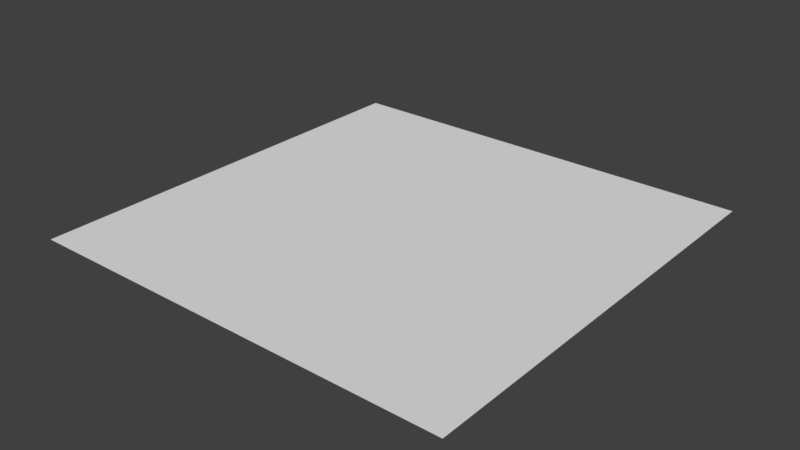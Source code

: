 # Source: TheGrid.blend  (saved by Blender 2.78.0; exported with 4.5.12 LTS)
import bpy
from mathutils import Matrix  # noqa: F401  (used for matrix-valued properties, if any)

bpy.ops.wm.read_factory_settings(use_empty=True)
scene = bpy.context.scene
scene.name = 'Scene'

# ---- collections
col_collection_1 = bpy.data.collections.new('Collection 1'); scene.collection.children.link(col_collection_1)

# ---- world
world_world = bpy.data.worlds.new('World'); scene.world = world_world
world_world.color = (0.05088, 0.05088, 0.05088)
world_world.use_sun_shadow = False
world_world.sun_shadow_jitter_overblur = 0.0
world_world.cycles.sampling_method = 'MANUAL'

# ---- meshes
me_plane = bpy.data.meshes.new('Plane')
me_plane.from_pydata([(-50.0, -50.0, 0.0), (50.0, -50.0, 0.0), (-50.0, 50.0, 0.0), (50.0, 50.0, 0.0)], [], [(0, 1, 3, 2)])
_uv = me_plane.uv_layers.new(name='UVMap')
_uv.uv.foreach_set('vector', [9.998e-05, 0.0001002, 0.9999, 9.998e-05, 0.9999, 0.9999, 0.0001003, 0.9999])
me_plane.use_remesh_preserve_volume = False
me_plane.use_remesh_preserve_attributes = False
me_plane.use_mirror_vertex_groups = False
me_plane.update()

# ---- objects
ob_plane = bpy.data.objects.new('Plane', me_plane)

# ---- transforms, parenting, visibility, modifiers, constraints
ob_plane.location = (0.0, 0.0, 0.0)
ob_plane.lineart.crease_threshold = 0.0
_vg = ob_plane.vertex_groups.new(name='Layer0')
_vg = ob_plane.vertex_groups.new(name='Layer1')
_vg = ob_plane.vertex_groups.new(name='Layer2')

# ---- collection membership
col_collection_1.objects.link(ob_plane)

# ---- scene / render settings (as saved in the file)
scene.frame_start = 1; scene.frame_end = 250; scene.frame_set(1)
scene.render.engine = 'CYCLES'
scene.render.resolution_percentage = 50
scene.render.dither_intensity = 0.0
scene.cycles.use_denoising = False
scene.cycles.samples = 128
scene.cycles.sampling_pattern = 'TABULATED_SOBOL'
scene.cycles.light_sampling_threshold = 0.0
scene.cycles.use_adaptive_sampling = False
scene.cycles.use_light_tree = False
scene.cycles.blur_glossy = 0.0
scene.cycles.sample_clamp_indirect = 0.0
scene.view_settings.view_transform = 'Standard'
bpy.context.view_layer.update()

# ---- added for rendering (the .blend has no active camera and no usable light): camera, sun
cam_auto = bpy.data.cameras.new('AutoCamera')
cam_auto.lens = 50.0
cam_auto.sensor_width = 36.0
cam_auto.clip_end = 2296.35
ob_auto_camera = bpy.data.objects.new('AutoCamera', cam_auto)
scene.collection.objects.link(ob_auto_camera)
ob_auto_camera.location = (130.847, -157.016, 104.677)
ob_auto_camera.rotation_euler = (1.09748, -7.21219e-08, 0.694738)
scene.camera = ob_auto_camera
light_auto_sun = bpy.data.lights.new('AutoSun', 'SUN')
light_auto_sun.energy = 3.0
light_auto_sun.angle = 0.0523599
ob_auto_sun = bpy.data.objects.new('AutoSun', light_auto_sun)
scene.collection.objects.link(ob_auto_sun)
ob_auto_sun.rotation_euler = (0.872665, 0.174533, 0.523599)
bpy.context.view_layer.update()
